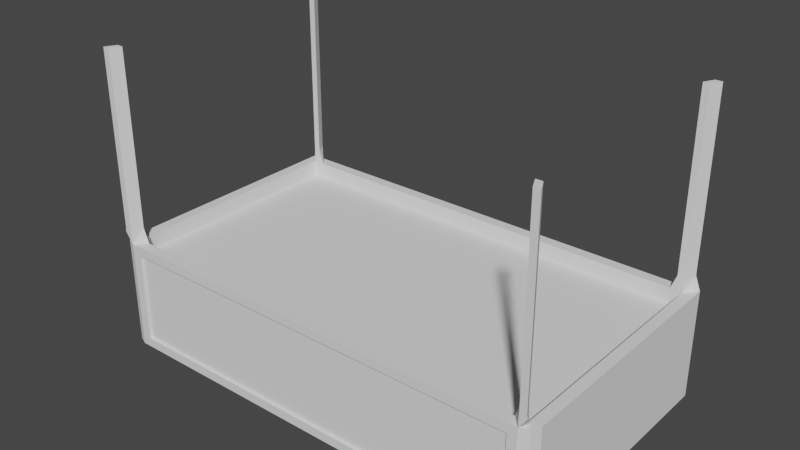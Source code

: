 # Source: gearmachinestand.blend  (saved by Blender 3.3.6; exported with 4.5.12 LTS)
import bpy
from mathutils import Matrix  # noqa: F401  (used for matrix-valued properties, if any)

bpy.ops.wm.read_factory_settings(use_empty=True)
scene = bpy.context.scene
scene.name = 'Scene'

# ---- collections
col_collection = bpy.data.collections.new('Collection'); scene.collection.children.link(col_collection)

# ---- world
world_world = bpy.data.worlds.new('World'); scene.world = world_world
world_world.use_nodes = True; world_world.node_tree.nodes.clear()
_N = world_world.node_tree.nodes; _L = world_world.node_tree.links
n0 = _N.new('ShaderNodeOutputWorld'); n0.name = 'World Output'; n0.location = (300, 300)
n1 = _N.new('ShaderNodeBackground'); n1.name = 'Background'; n1.location = (10, 300)
n1.inputs[0].default_value = (0.05088, 0.05088, 0.05088, 1.0)
_L.new(n1.outputs[0], n0.inputs[0])
n0.is_active_output = True
world_world.color = (0.05088, 0.05088, 0.05088)
world_world.use_sun_shadow = False
world_world.sun_shadow_jitter_overblur = 0.0

# ---- meshes
me_cube_001 = bpy.data.meshes.new('Cube.001')
me_cube_001.from_pydata([(-3.999, -2.17, 1.0), (-4.194, 2.366, -1.0), (-3.999, 2.17, 1.0), (3.999, -2.17, 1.0), (4.194, 2.366, -1.0), (3.999, 2.17, 1.0), (-4.194, 2.366, 1.0), (4.194, 2.366, 1.0), (-3.999, -2.17, 0.7157), (-3.999, 2.17, 0.7157), (3.999, 2.17, 0.7157), (3.999, -2.17, 0.7157), (3.962, 2.366, -1.0), (-3.962, 2.366, -1.0), (-3.962, 2.366, 1.0), (3.962, 2.366, 1.0), (-3.795, -2.366, -0.8334), (3.795, -2.366, -0.8334), (3.795, -2.366, 0.8334), (-3.795, -2.366, 0.8334), (-3.777, 2.17, 1.0), (3.777, 2.17, 1.0), (3.777, -2.17, 1.0), (-3.777, -2.17, 1.0), (-3.552, 1.945, 0.7157), (3.552, 1.945, 0.7157), (3.552, -1.945, 0.7157), (-3.552, -1.945, 0.7157), (3.972, 2.366, 1.261), (4.094, 2.366, 1.261), (-3.972, -2.366, 1.261), (-4.094, -2.366, 1.261), (3.875, 2.17, 1.261), (3.991, 2.17, 1.261), (-3.875, -2.17, 1.261), (-3.991, -2.17, 1.261), (-3.991, 2.17, 1.261), (-4.094, 2.366, 1.261), (3.991, -2.17, 1.261), (4.094, -2.366, 1.261), (-3.972, 2.366, 1.261), (3.972, -2.366, 1.261), (-3.875, 2.17, 1.261), (3.875, -2.17, 1.261), (3.972, 2.366, 4.473), (4.094, 2.366, 4.473), (-3.972, -2.366, 4.473), (-4.094, -2.366, 4.473), (3.875, 2.17, 4.473), (3.991, 2.17, 4.473), (-3.875, -2.17, 4.473), (-3.991, -2.17, 4.473), (-3.991, 2.17, 4.473), (-4.094, 2.366, 4.473), (3.991, -2.17, 4.473), (4.094, -2.366, 4.473), (-3.972, 2.366, 4.473), (3.972, -2.366, 4.473), (-3.875, 2.17, 4.473), (3.875, -2.17, 4.473), (-3.962, -2.366, -1.0), (3.962, -2.366, -1.0), (3.962, -2.366, 1.0), (-3.962, -2.366, 1.0), (-3.795, -2.313, -0.8334), (3.795, -2.313, -0.8334), (3.795, -2.313, 0.8334), (-3.795, -2.313, 0.8334), (-3.964, -2.366, -1.0), (-4.194, -2.136, -1.0), (-4.127, -2.298, -1.0), (4.194, -2.136, -1.0), (3.964, -2.366, -1.0), (4.127, -2.298, -1.0), (-4.194, -2.136, 1.0), (-3.964, -2.366, 1.0), (-4.112, -2.366, 1.215), (-4.031, -2.203, 1.0), (-4.127, -2.298, 1.0), (3.964, -2.366, 1.0), (4.194, -2.136, 1.0), (4.031, -2.203, 1.0), (4.112, -2.366, 1.215), (4.127, -2.298, 1.0), (-3.777, 2.17, 0.7157), (3.777, 2.17, 0.7157), (3.777, -2.17, 0.7157), (-3.777, -2.17, 0.7157)], [], [(60, 63, 75, 68), (12, 15, 7, 4), (72, 79, 62, 61), (12, 4, 71, 73, 72, 61), (4, 7, 80, 71), (3, 5, 10, 11), (0, 77, 76, 31, 35), (3, 22, 43, 38), (82, 81, 3, 38, 39), (14, 6, 37, 40), (84, 9, 8, 87), (2, 0, 8, 9), (22, 3, 11, 86), (20, 2, 9, 84), (5, 21, 85, 10), (21, 20, 84, 85), (0, 23, 87, 8), (23, 22, 86, 87), (10, 85, 86, 11), (23, 0, 35, 34), (22, 23, 63, 62), (20, 14, 40, 42), (20, 21, 15, 14), (69, 74, 6, 1), (13, 12, 61, 60), (0, 2, 6, 74, 77), (17, 18, 66, 65), (1, 6, 14, 13), (13, 14, 15, 12), (28, 32, 48, 44), (29, 28, 44, 45), (39, 38, 54, 55), (42, 40, 56, 58), (15, 21, 32, 28), (76, 75, 63, 30, 31), (6, 2, 36, 37), (5, 7, 29, 33), (5, 3, 81, 80, 7), (62, 79, 82, 39, 41), (7, 15, 28, 29), (22, 62, 41, 43), (21, 5, 33, 32), (2, 20, 42, 36), (63, 23, 34, 30), (48, 49, 45, 44), (50, 51, 47, 46), (54, 59, 57, 55), (52, 58, 56, 53), (40, 37, 53, 56), (31, 30, 46, 47), (41, 39, 55, 57), (32, 33, 49, 48), (36, 42, 58, 52), (34, 35, 51, 50), (38, 43, 59, 54), (35, 31, 47, 51), (43, 41, 57, 59), (37, 36, 52, 53), (30, 34, 50, 46), (33, 29, 45, 49), (17, 16, 60, 61), (19, 18, 62, 63), (18, 17, 61, 62), (16, 19, 63, 60), (65, 66, 67, 64), (16, 17, 65, 64), (19, 16, 64, 67), (18, 19, 67, 66), (76, 77, 75), (82, 79, 81), (68, 75, 78, 70), (70, 78, 74, 69), (79, 72, 73, 83), (83, 73, 71, 80), (1, 13, 60, 68, 70, 69), (24, 25, 85, 84), (26, 27, 87, 86), (25, 26, 86, 85), (27, 24, 84, 87), (77, 74, 78, 75), (79, 83, 80, 81)])
_uv = me_cube_001.uv_layers.new(name='UVMap')
_uv.uv.foreach_set('vector', [0.0277, 0.3808, 0.0277, 0.6192, 0.02742, 0.6192, 0.02742, 0.3808, 0.9723, 0.3808, 0.9723, 0.6192, 1.0, 0.6192, 1.0, 0.3808, 0.9726, 0.3808, 0.9726, 0.6192, 0.9723, 0.6192, 0.9723, 0.3808, 0.9723, 0.782, 1.0, 0.782, 1.0, 0.2454, 0.992, 0.226, 0.9726, 0.218, 0.9723, 0.218, 0.782, 0.3808, 0.782, 0.6192, 0.2454, 0.6192, 0.2454, 0.3808, 0.2413, 0.6192, 0.7587, 0.6192, 0.7587, 0.5853, 0.2413, 0.5853, 0.2413, 0.6192, 0.2374, 0.6192, 0.218, 0.6448, 0.218, 0.6504, 0.2413, 0.6504, 0.9767, 0.6192, 0.9503, 0.6192, 0.9619, 0.6504, 0.9758, 0.6504, 0.218, 0.6448, 0.2374, 0.6192, 0.2413, 0.6192, 0.2413, 0.6504, 0.218, 0.6504, 0.0277, 0.6192, 0.0, 0.6192, 0.01194, 0.6504, 0.0265, 0.6504, 0.0497, 0.7587, 0.02329, 0.7587, 0.02329, 0.2413, 0.0497, 0.2413, 0.7587, 0.6192, 0.2413, 0.6192, 0.2413, 0.5853, 0.7587, 0.5853, 0.9503, 0.6192, 0.9767, 0.6192, 0.9767, 0.5853, 0.9503, 0.5853, 0.0497, 0.6192, 0.02329, 0.6192, 0.02329, 0.5853, 0.0497, 0.5853, 0.9767, 0.6192, 0.9503, 0.6192, 0.9503, 0.5853, 0.9767, 0.5853, 0.9503, 0.6192, 0.0497, 0.6192, 0.0497, 0.5853, 0.9503, 0.5853, 0.02329, 0.6192, 0.0497, 0.6192, 0.0497, 0.5853, 0.02329, 0.5853, 0.0497, 0.6192, 0.9503, 0.6192, 0.9503, 0.5853, 0.0497, 0.5853, 0.9767, 0.7587, 0.9503, 0.7587, 0.9503, 0.2413, 0.9767, 0.2413, 0.0497, 0.6192, 0.02329, 0.6192, 0.02418, 0.6504, 0.03807, 0.6504, 0.9503, 0.2413, 0.0497, 0.2413, 0.0277, 0.218, 0.9723, 0.218, 0.7587, 0.6192, 0.782, 0.6192, 0.782, 0.6504, 0.7587, 0.6504, 0.0497, 0.7587, 0.9503, 0.7587, 0.9723, 0.782, 0.0277, 0.782, 0.2454, 0.3808, 0.2454, 0.6192, 0.782, 0.6192, 0.782, 0.3808, 0.0277, 0.782, 0.9723, 0.782, 0.9723, 0.218, 0.0277, 0.218, 0.02329, 0.2413, 0.02329, 0.7587, 0.0, 0.782, 0.0, 0.2454, 0.01939, 0.2374, 0.218, 0.4006, 0.218, 0.5994, 0.2242, 0.5994, 0.2242, 0.4006, 0.0, 0.3808, 0.0, 0.6192, 0.0277, 0.6192, 0.0277, 0.3808, 0.0277, 0.3808, 0.0277, 0.6192, 0.9723, 0.6192, 0.9723, 0.3808, 0.782, 0.6504, 0.7587, 0.6504, 0.7587, 1.033, 0.782, 1.033, 0.9881, 0.6504, 0.9735, 0.6504, 0.9735, 1.033, 0.9881, 1.033, 0.218, 0.6504, 0.2413, 0.6504, 0.2413, 1.033, 0.218, 1.033, 0.7587, 0.6504, 0.782, 0.6504, 0.782, 1.033, 0.7587, 1.033, 0.782, 0.6192, 0.7587, 0.6192, 0.7587, 0.6504, 0.782, 0.6504, 0.00981, 0.6448, 0.02742, 0.6192, 0.0277, 0.6192, 0.0265, 0.6504, 0.01194, 0.6504, 0.782, 0.6192, 0.7587, 0.6192, 0.7587, 0.6504, 0.782, 0.6504, 0.7587, 0.6192, 0.782, 0.6192, 0.782, 0.6504, 0.7587, 0.6504, 0.9767, 0.7587, 0.9767, 0.2413, 0.9806, 0.2374, 1.0, 0.2454, 1.0, 0.782, 0.9723, 0.6192, 0.9726, 0.6192, 0.9902, 0.6448, 0.9881, 0.6504, 0.9735, 0.6504, 1.0, 0.6192, 0.9723, 0.6192, 0.9735, 0.6504, 0.9881, 0.6504, 0.2413, 0.6192, 0.218, 0.6192, 0.218, 0.6504, 0.2413, 0.6504, 0.9503, 0.6192, 0.9767, 0.6192, 0.9758, 0.6504, 0.9619, 0.6504, 0.02329, 0.6192, 0.0497, 0.6192, 0.03807, 0.6504, 0.02418, 0.6504, 0.218, 0.6192, 0.2413, 0.6192, 0.2413, 0.6504, 0.218, 0.6504, 0.9619, 0.7587, 0.9758, 0.7587, 0.9881, 0.782, 0.9735, 0.782, 0.03807, 0.2413, 0.02418, 0.2413, 0.01194, 0.218, 0.0265, 0.218, 0.9758, 0.2413, 0.9619, 0.2413, 0.9735, 0.218, 0.9881, 0.218, 0.02418, 0.7587, 0.03807, 0.7587, 0.0265, 0.782, 0.01194, 0.782, 0.0265, 0.6504, 0.01194, 0.6504, 0.01194, 1.033, 0.0265, 1.033, 0.01194, 0.6504, 0.0265, 0.6504, 0.0265, 1.033, 0.01194, 1.033, 0.9735, 0.6504, 0.9881, 0.6504, 0.9881, 1.033, 0.9735, 1.033, 0.9619, 0.6504, 0.9758, 0.6504, 0.9758, 1.033, 0.9619, 1.033, 0.02418, 0.6504, 0.03807, 0.6504, 0.03807, 1.033, 0.02418, 1.033, 0.03807, 0.6504, 0.02418, 0.6504, 0.02418, 1.033, 0.03807, 1.033, 0.9758, 0.6504, 0.9619, 0.6504, 0.9619, 1.033, 0.9758, 1.033, 0.2413, 0.6504, 0.218, 0.6504, 0.218, 1.033, 0.2413, 1.033, 0.2413, 0.6504, 0.218, 0.6504, 0.218, 1.033, 0.2413, 1.033, 0.782, 0.6504, 0.7587, 0.6504, 0.7587, 1.033, 0.782, 1.033, 0.218, 0.6504, 0.2413, 0.6504, 0.2413, 1.033, 0.218, 1.033, 0.7587, 0.6504, 0.782, 0.6504, 0.782, 1.033, 0.7587, 1.033, 0.9524, 0.4006, 0.04756, 0.4006, 0.0277, 0.3808, 0.9723, 0.3808, 0.04756, 0.5994, 0.9524, 0.5994, 0.9723, 0.6192, 0.0277, 0.6192, 0.9524, 0.5994, 0.9524, 0.4006, 0.9723, 0.3808, 0.9723, 0.6192, 0.04756, 0.4006, 0.04756, 0.5994, 0.0277, 0.6192, 0.0277, 0.3808, 0.9524, 0.4006, 0.9524, 0.5994, 0.04756, 0.5994, 0.04756, 0.4006, 0.04756, 0.218, 0.9524, 0.218, 0.9524, 0.2242, 0.04756, 0.2242, 0.218, 0.5994, 0.218, 0.4006, 0.2242, 0.4006, 0.2242, 0.5994, 0.9524, 0.218, 0.04756, 0.218, 0.04756, 0.2242, 0.9524, 0.2242, 0.218, 0.6448, 0.2374, 0.6192, 0.02742, 0.6192, 0.218, 0.6448, 0.9726, 0.6192, 0.2374, 0.6192, 0.02742, 0.3808, 0.02742, 0.6192, 0.008033, 0.6192, 0.008033, 0.3808, 0.226, 0.3808, 0.226, 0.6192, 0.2454, 0.6192, 0.2454, 0.3808, 0.9726, 0.6192, 0.9726, 0.3808, 0.992, 0.3808, 0.992, 0.6192, 0.226, 0.6192, 0.226, 0.3808, 0.2454, 0.3808, 0.2454, 0.6192, 0.0, 0.782, 0.0277, 0.782, 0.0277, 0.218, 0.02742, 0.218, 0.008033, 0.226, 0.0, 0.2454, 0.07653, 0.7319, 0.9235, 0.7319, 0.9503, 0.7587, 0.0497, 0.7587, 0.9235, 0.2681, 0.07653, 0.2681, 0.0497, 0.2413, 0.9503, 0.2413, 0.9235, 0.7319, 0.9235, 0.2681, 0.9503, 0.2413, 0.9503, 0.7587, 0.07653, 0.2681, 0.07653, 0.7319, 0.0497, 0.7587, 0.0497, 0.2413, 0.2374, 0.6192, 0.2454, 0.6192, 0.008033, 0.6192, 0.02742, 0.6192, 0.9726, 0.6192, 0.226, 0.6192, 1.0, 0.2454, 0.2374, 0.6192])
me_cube_001.update()
me_cube_002 = bpy.data.meshes.new('Cube.002')
me_cube_002.from_pydata([(-3.552, 1.945, 0.7157), (3.552, 1.945, 0.7157), (3.552, -1.945, 0.7157), (-3.552, -1.945, 0.7157)], [], [(1, 0, 3, 2)])
_uv = me_cube_002.uv_layers.new(name='UVMap')
_uv.uv.foreach_set('vector', [0.9235, 0.7319, 0.07653, 0.7319, 0.07653, 0.2681, 0.9235, 0.2681])
me_cube_002.update()

# ---- objects
ob_cube = bpy.data.objects.new('Cube', me_cube_001)
ob_cube_001 = bpy.data.objects.new('Cube.001', me_cube_002)

# ---- transforms, parenting, visibility, modifiers, constraints
ob_cube.location = (0.0, 0.0, 0.0)
ob_cube_001.location = (0.0, 0.0, 0.0)

# ---- collection membership
col_collection.objects.link(ob_cube)
col_collection.objects.link(ob_cube_001)

# ---- scene / render settings (as saved in the file)
scene.frame_start = 1; scene.frame_end = 250; scene.frame_set(1)
scene.render.engine = 'BLENDER_EEVEE_NEXT'
scene.cycles.sampling_pattern = 'TABULATED_SOBOL'
scene.cycles.use_light_tree = False
scene.view_settings.view_transform = 'Filmic'
bpy.context.view_layer.update()

# ---- added for rendering (the .blend has no active camera and no usable light): camera, sun
cam_auto = bpy.data.cameras.new('AutoCamera')
cam_auto.lens = 50.0
cam_auto.sensor_width = 36.0
cam_auto.clip_end = 1000.0
ob_auto_camera = bpy.data.objects.new('AutoCamera', cam_auto)
scene.collection.objects.link(ob_auto_camera)
ob_auto_camera.location = (10.2489, -12.2987, 9.93577)
ob_auto_camera.rotation_euler = (1.09748, -7.21219e-08, 0.694738)
scene.camera = ob_auto_camera
light_auto_sun = bpy.data.lights.new('AutoSun', 'SUN')
light_auto_sun.energy = 3.0
light_auto_sun.angle = 0.0523599
ob_auto_sun = bpy.data.objects.new('AutoSun', light_auto_sun)
scene.collection.objects.link(ob_auto_sun)
ob_auto_sun.rotation_euler = (0.872665, 0.174533, 0.523599)
bpy.context.view_layer.update()
